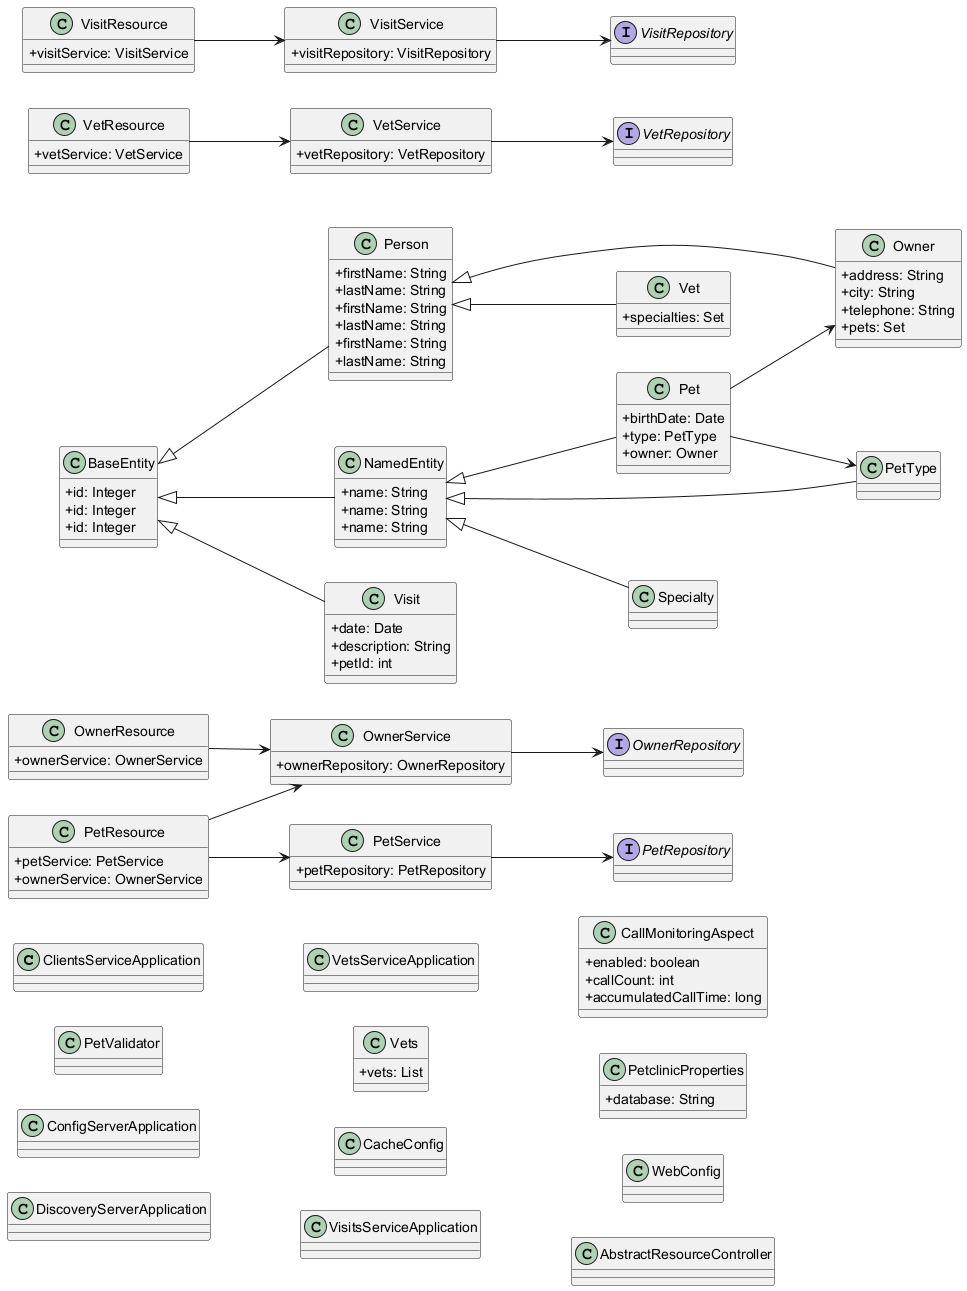

The diagram above was rendered by PlantUML. Its source (embedded in the PNG):
@startuml
skinparam classAttributeIconSize 0
left to right direction
class ClientsServiceApplication {
}
class OwnerService {
  + ownerRepository: OwnerRepository
}
class PetService {
  + petRepository: PetRepository
}
class OwnerResource {
  + ownerService: OwnerService
}
class PetResource {
  + petService: PetService
  + ownerService: OwnerService
}
class PetValidator {
}
class Person {
  + firstName: String
  + lastName: String
}
class Owner {
  + address: String
  + city: String
  + telephone: String
  + pets: Set
}
interface OwnerRepository {
}
class Pet {
  + birthDate: Date
  + type: PetType
  + owner: Owner
}
interface PetRepository {
}
class PetType {
}
class BaseEntity {
  + id: Integer
}
class NamedEntity {
  + name: String
}
class ConfigServerApplication {
}
class DiscoveryServerApplication {
}
class VetsServiceApplication {
}
class VetService {
  + vetRepository: VetRepository
}
class Person {
  + firstName: String
  + lastName: String
}
class Specialty {
}
class Vet {
  + specialties: Set
}
interface VetRepository {
}
class Vets {
  + vets: List
}
class CacheConfig {
}
class BaseEntity {
  + id: Integer
}
class NamedEntity {
  + name: String
}
class VetResource {
  + vetService: VetService
}
class VisitsServiceApplication {
}
class VisitService {
  + visitRepository: VisitRepository
}
class VisitResource {
  + visitService: VisitService
}
class Visit {
  + date: Date
  + description: String
  + petId: int
}
interface VisitRepository {
}
class Person {
  + firstName: String
  + lastName: String
}
class BaseEntity {
  + id: Integer
}
class NamedEntity {
  + name: String
}
class CallMonitoringAspect {
  + enabled: boolean
  + callCount: int
  + accumulatedCallTime: long
}
class PetclinicProperties {
  + database: String
}
class WebConfig {
}
class AbstractResourceController {
}
BaseEntity <|-- NamedEntity
BaseEntity <|-- Person
BaseEntity <|-- Visit
NamedEntity <|-- Pet
NamedEntity <|-- PetType
NamedEntity <|-- Specialty
OwnerResource --> OwnerService
OwnerService --> OwnerRepository
Person <|-- Owner
Person <|-- Vet
Pet --> Owner
Pet --> PetType
PetResource --> OwnerService
PetResource --> PetService
PetService --> PetRepository
VetResource --> VetService
VetService --> VetRepository
VisitResource --> VisitService
VisitService --> VisitRepository
@enduml